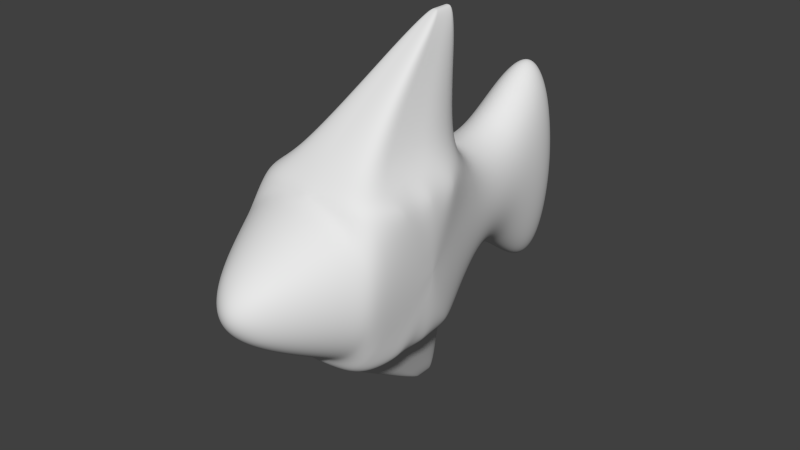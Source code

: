 # Source: Mod_Pescado_1.blend  (saved by Blender 2.74.0; exported with 4.5.12 LTS)
import bpy
from mathutils import Matrix  # noqa: F401  (used for matrix-valued properties, if any)

bpy.ops.wm.read_factory_settings(use_empty=True)
scene = bpy.context.scene
scene.name = 'Scene'

# ---- collections
col_collection_1 = bpy.data.collections.new('Collection 1'); scene.collection.children.link(col_collection_1)
col_collection_11 = bpy.data.collections.new('Collection 11'); scene.collection.children.link(col_collection_11)

# ---- materials (node trees are filled in below, after node groups)
mat_material = bpy.data.materials.new('Material')
mat_material.alpha_threshold = 0.0
mat_material.use_transparent_shadow = False
mat_material.roughness = 0.5
mat_material.line_color = (0.0, 0.0, 0.0, 1.0)

# ---- material node trees

# ---- world
world_world = bpy.data.worlds.new('World'); scene.world = world_world
world_world.color = (0.05088, 0.05088, 0.05088)
world_world.use_sun_shadow = False
world_world.sun_shadow_jitter_overblur = 0.0
world_world.cycles.sampling_method = 'MANUAL'
world_world.cycles.sample_map_resolution = 256

# ---- meshes
me_cube = bpy.data.meshes.new('Cube')
me_cube.from_pydata([(0.8744, 1.074, -0.7098), (1.0, -1.0, -1.0), (-1.0, -1.0, -1.0), (-0.8881, 1.074, -0.7234), (0.8881, 1.074, 0.7234), (1.0, -1.0, 1.0), (-1.0, -1.0, 1.0), (-0.8744, 1.074, 0.7098), (1.0, -1.0, -1.0), (-1.0, -1.0, -1.0), (1.0, -1.0, 1.0), (-1.0, -1.0, 1.0), (0.2783, -2.177, -0.2783), (-0.2783, -2.177, -0.2783), (0.2783, -2.177, 0.2783), (-0.2783, -2.177, 0.2783), (0.5026, 2.202, -0.5002), (-0.5028, 2.202, -0.5004), (0.5028, 2.202, 0.5004), (-0.5026, 2.202, 0.5002), (2.375, 3.453, -0.4342), (-2.536, 3.453, -0.5951), (2.536, 3.453, 0.5951), (-2.375, 3.453, 0.4342), (-1.0, 2.98e-07, -1.0), (-1.0, -1.0, 0.0), (-0.8813, 1.074, -0.006821), (-1.0, 1.788e-07, 1.0), (-1.0, 0.5, -1.0), (-1.0, -1.0, 0.5), (-0.8778, 1.074, 0.3515), (-1.0, 0.5, 1.0), (-1.0, -0.5, -1.0), (-1.0, -1.0, -0.5), (-0.8847, 1.074, -0.3651), (-1.0, -0.5, 1.0), (-1.0, 2.682e-07, -0.5), (-1.0, 2.086e-07, 0.5), (-1.0, -0.5, 0.5), (-1.0, -0.5, -0.5), (-1.0, 0.5, -0.5), (-1.0, 0.5, 0.5), (-2.351, 0.9582, -0.08271), (-2.351, 0.9582, -7.681e-08), (-2.351, 1.289, -0.08271), (-2.351, 1.289, -7.681e-08), (-2.351, 1.206, -7.681e-08), (-2.351, 1.041, -7.681e-08), (-2.351, 1.124, -7.681e-08), (-2.351, 1.124, 0.08271), (-2.351, 0.9582, 0.08271), (-2.351, 1.289, 0.08271), (-2.351, 1.124, -0.08271), (-2.351, 1.041, 0.08271), (-2.351, 1.041, -0.08271), (-2.351, 1.206, -0.08271), (-2.351, 1.206, 0.08271), (1.0, -5.96e-08, -1.0), (0.8813, 1.074, 0.006821), (1.0, -1.0, 0.0), (1.0, -5.364e-07, 1.0), (1.0, -0.5, -1.0), (0.8847, 1.074, 0.3651), (1.0, -1.0, 0.5), (1.0, -0.5, 1.0), (1.0, 0.5, -1.0), (0.8778, 1.074, -0.3515), (1.0, -1.0, -0.5), (1.0, 0.5, 1.0), (1.0, -1.788e-07, -0.5), (1.0, -4.172e-07, 0.5), (1.0, 0.5, 0.5), (1.0, 0.5, -0.5), (1.0, -0.5, -0.5), (1.0, -0.5, 0.5), (2.449, 1.34, -0.09461), (2.449, 1.34, 5.764e-08), (2.449, 0.9619, -0.09461), (2.449, 0.9619, 5.764e-08), (2.449, 1.057, 5.764e-08), (2.449, 1.246, 5.764e-08), (2.449, 1.151, 5.764e-08), (2.449, 1.151, 0.09461), (2.449, 1.34, 0.09461), (2.449, 0.9619, 0.09461), (2.449, 1.151, -0.09461), (2.449, 1.246, 0.09461), (2.449, 1.246, -0.09461), (2.449, 1.057, -0.09461), (2.449, 1.057, 0.09461)], [], [(0, 65, 57, 61, 1, 2, 32, 24, 28, 3), (4, 7, 31, 27, 35, 6, 5, 64, 60, 68), (74, 64, 5, 63), (2, 1, 8, 9), (41, 31, 7, 30), (4, 62, 58, 66, 0, 16, 18), (8, 10, 14, 12), (5, 6, 11, 10), (6, 29, 25, 33, 2, 9, 11), (1, 67, 59, 63, 5, 10, 8), (12, 14, 15, 13), (11, 9, 13, 15), (9, 8, 12, 13), (10, 11, 15, 14), (19, 18, 22, 23), (7, 4, 18, 19), (3, 34, 26, 30, 7, 19, 17), (0, 3, 17, 16), (22, 20, 21, 23), (18, 16, 20, 22), (17, 19, 23, 21), (16, 17, 21, 20), (25, 29, 50, 43), (26, 34, 44, 45), (38, 35, 27, 37), (40, 36, 52, 55), (41, 30, 51, 56), (29, 6, 35, 38), (32, 39, 36, 24), (2, 33, 39, 32), (39, 33, 42, 54), (28, 40, 34, 3), (24, 36, 40, 28), (33, 25, 43, 42), (34, 40, 55, 44), (29, 38, 53, 50), (37, 27, 31, 41), (55, 46, 45, 44), (54, 47, 48, 52), (47, 53, 49, 48), (43, 50, 53, 47), (42, 43, 47, 54), (52, 48, 46, 55), (46, 56, 51, 45), (48, 49, 56, 46), (37, 41, 56, 49), (38, 37, 49, 53), (30, 26, 45, 51), (36, 39, 54, 52), (62, 71, 86, 83), (69, 72, 87, 85), (71, 68, 60, 70), (63, 59, 78, 84), (71, 70, 82, 86), (62, 4, 68, 71), (65, 72, 69, 57), (0, 66, 72, 65), (70, 74, 89, 82), (61, 73, 67, 1), (57, 69, 73, 61), (58, 62, 83, 76), (59, 67, 77, 78), (73, 69, 85, 88), (70, 60, 64, 74), (88, 79, 78, 77), (87, 80, 81, 85), (80, 86, 82, 81), (76, 83, 86, 80), (75, 76, 80, 87), (85, 81, 79, 88), (79, 89, 84, 78), (81, 82, 89, 79), (67, 73, 88, 77), (66, 58, 76, 75), (72, 66, 75, 87), (74, 63, 84, 89)])
_uv = me_cube.uv_layers.new(name='UVMap')
_uv.uv.foreach_set('vector', [0.6747, 0.4434, 0.6227, 0.4553, 0.5277, 0.4751, 0.423, 0.4674, 0.3261, 0.4403, 0.3253, 0.007755, 0.4086, -0.0002559, 0.5367, 0.01126, 0.6258, 0.03255, 0.6739, 0.05774, 0.4883, 0.1674, 0.6197, 0.03713, 0.6747, 0.06244, 0.7254, 0.09277, 0.7533, 0.1761, 0.8102, 0.3492, 0.6479, 0.4512, 0.6093, 0.4636, 0.5624, 0.4213, 0.5443, 0.3294, 0.2398, 0.2709, 0.2398, 0.3388, 0.1718, 0.3388, 0.1718, 0.2709, 0.0, 0.0, 0.0, 0.0, -0.6719, 0.009766, 0.0, 0.0, 0.6286, 0.09221, 0.642, 0.0534, 0.6808, 0.06681, 0.6674, 0.1056, 0.8186, 0.2992, 0.7938, 0.3841, 0.7907, 0.3233, 0.7659, 0.2593, 0.8403, 0.2574, 0.9587, 0.2532, 0.9122, 0.3345, 0.1236, 0.1779, 0.1287, 0.2014, 0.09571, 0.2357, 0.06295, 0.2054, 0.0, 0.0, 0.0, 0.0, 0.0, 0.0, 0.0, 0.0, 0.0, 0.0, 0.0, 0.0, 0.0, 0.0, 0.0, 0.0, 0.0, 0.0, 0.0, 0.0, 0.0, 0.0, 0.0, 0.0, 0.0, 0.0, 0.0, 0.0, 0.0, 0.0, 0.0, 0.0, 0.0, 0.0, -0.6719, 0.009766, 0.05299, 0.1484, 0.09209, 0.2047, 0.01321, 0.2088, 0.002642, 0.1829, 0.2738, 0.1864, 0.2613, 0.2318, 0.1587, 0.1947, 0.1339, 0.1173, 0.3438, 0.1888, 0.1978, 0.3533, 0.02517, 0.1952, 0.1233, 0.1202, -0.03463, 0.1934, 0.2237, 0.04207, 0.211, 0.2518, 0.163, 0.2893, 0.8723, 0.6915, 0.8865, 0.6212, 0.9938, 0.5686, 0.8921, 0.7088, 0.6559, 0.04856, 0.6574, 0.4088, 0.4437, 0.1649, 0.4565, 0.07282, 0.6539, 0.0456, 0.5816, 0.1958, 0.5475, 0.2366, 0.6413, 0.09889, 0.6157, 0.03504, 0.7585, 0.1686, 0.7822, 0.3518, 0.6783, 0.4383, 0.6628, 0.05304, 0.8217, 0.1673, 0.8203, 0.384, 0.1527, 0.8847, 0.1573, 0.8582, 0.3108, 0.8488, 0.3062, 0.8753, 0.1202, 0.8864, 0.1202, 0.7996, 0.2936, 0.8174, 0.3039, 0.8819, 0.1552, 0.8888, 0.1552, 0.8071, 0.3183, 0.8238, 0.328, 0.8845, 0.9037, 0.734, 0.7816, 0.7383, 0.6759, 0.5645, 0.9679, 0.6288, 0.7628, 0.8985, 0.8155, 0.8496, 0.8883, 0.9102, 1.006, 0.8086, 0.8176, 0.8992, 0.8445, 0.9612, 0.9518, 0.7736, 0.923, 0.9472, 0.5485, 0.1792, 0.5485, 0.1127, 0.6149, 0.1127, 0.6149, 0.1792, 0.7734, 0.8878, 0.8275, 0.8413, 0.9363, 0.8311, 0.9378, 0.896, 0.8362, 0.8403, 0.858, 0.8145, 0.9461, 0.8309, 0.9845, 0.8286, 0.6352, 0.2252, 0.6352, 0.1849, 0.6755, 0.1849, 0.6755, 0.2252, 0.7333, 0.2207, 0.7118, 0.2563, 0.6762, 0.2349, 0.7027, 0.1908, 0.7896, 0.2725, 0.7622, 0.3204, 0.7426, 0.2699, 0.764, 0.2342, 0.7819, 0.8865, 0.7286, 0.9727, 0.9469, 0.9923, 0.9309, 0.9673, 0.6784, 0.06114, 0.6504, 0.1101, 0.6147, 0.08864, 0.6361, 0.05297, 0.7125, 0.08744, 0.686, 0.1315, 0.6504, 0.1101, 0.6784, 0.06114, 0.7287, 0.966, 0.7628, 0.8985, 1.006, 0.8086, 0.91, 0.9859, 0.9244, 0.9832, 0.834, 0.9269, 0.9828, 0.7651, 0.9374, 0.8535, 0.9788, 0.7686, 0.7606, 0.9078, 0.9249, 0.9236, 0.935, 0.9361, 0.6413, 0.1062, 0.6413, 0.07, 0.6776, 0.07, 0.6776, 0.1062, 0.9324, 0.8625, 0.9259, 0.8625, 0.9259, 0.856, 0.9324, 0.856, 0.9324, 0.8754, 0.9259, 0.8754, 0.9259, 0.8689, 0.9324, 0.8689, 0.9259, 0.8754, 0.9194, 0.8754, 0.9194, 0.8689, 0.9259, 0.8689, 0.9259, 0.8819, 0.9194, 0.8819, 0.9194, 0.8754, 0.9259, 0.8754, 0.9324, 0.8819, 0.9259, 0.8819, 0.9259, 0.8754, 0.9324, 0.8754, 0.9324, 0.8689, 0.9259, 0.8689, 0.9259, 0.8625, 0.9324, 0.8625, 0.9259, 0.8625, 0.9194, 0.8625, 0.9194, 0.856, 0.9259, 0.856, 0.9259, 0.8689, 0.9194, 0.8689, 0.9194, 0.8625, 0.9259, 0.8625, 0.7935, 0.8783, 0.8362, 0.8403, 0.9845, 0.8286, 0.9897, 0.8927, 0.7606, 0.9078, 0.7935, 0.8783, 0.9897, 0.8927, 0.9249, 0.9236, 0.7256, 0.9457, 0.7711, 0.893, 0.9261, 0.9751, 0.8539, 0.9906, 0.7415, 0.9194, 0.8015, 0.863, 0.9309, 0.8716, 0.9343, 0.9717, 0.9659, 0.7774, 0.9128, 0.7915, 0.8706, 0.9964, 0.9441, 0.9707, 0.8121, 0.8477, 0.8577, 0.8106, 0.9556, 0.9962, 0.882, 0.9806, 0.3757, 0.2306, 0.3757, 0.2985, 0.3078, 0.2985, 0.3078, 0.2306, 0.8465, 0.8248, 0.7786, 0.893, 0.943, 0.9317, 0.9662, 0.9968, 0.9128, 0.7915, 0.8411, 0.8274, 0.8125, 0.988, 0.8706, 0.9964, 0.4158, 0.2089, 0.4158, 0.2768, 0.3478, 0.2768, 0.3478, 0.2089, 0.3936, 0.217, 0.3936, 0.2749, 0.3357, 0.2749, 0.3357, 0.217, 0.4514, 0.217, 0.4514, 0.2749, 0.3936, 0.2749, 0.3936, 0.217, 0.8411, 0.8274, 0.7791, 0.9023, 0.7482, 0.9734, 0.8125, 0.988, 0.2468, 0.2418, 0.2468, 0.2997, 0.1889, 0.2997, 0.1889, 0.2418, 0.3357, 0.217, 0.3357, 0.2749, 0.2778, 0.2749, 0.2778, 0.217, 0.766, 0.8972, 0.8529, 0.8248, 1.012, 0.7812, 0.9689, 0.9874, 0.7786, 0.893, 0.8472, 0.8248, 0.991, 0.7984, 0.943, 0.9317, 0.7684, 0.8927, 0.8121, 0.8477, 0.882, 0.9806, 0.8181, 0.9728, 0.3171, 0.2368, 0.3171, 0.3047, 0.2491, 0.3047, 0.2491, 0.2368, 0.9127, 0.9759, 0.9127, 0.9817, 0.9068, 0.9817, 0.9068, 0.9759, 0.9244, 0.9759, 0.9244, 0.9817, 0.9186, 0.9817, 0.9186, 0.9759, 0.9244, 0.9817, 0.9244, 0.9876, 0.9186, 0.9876, 0.9186, 0.9817, 0.9303, 0.9817, 0.9303, 0.9876, 0.9244, 0.9876, 0.9244, 0.9817, 0.9303, 0.9759, 0.9303, 0.9817, 0.9244, 0.9817, 0.9244, 0.9759, 0.9186, 0.9759, 0.9186, 0.9817, 0.9127, 0.9817, 0.9127, 0.9759, 0.9127, 0.9817, 0.9127, 0.9876, 0.9068, 0.9876, 0.9068, 0.9817, 0.9186, 0.9817, 0.9186, 0.9876, 0.9127, 0.9876, 0.9127, 0.9817, 0.7013, 0.9513, 0.7684, 0.8927, 0.8181, 0.9728, 0.7445, 0.961, 0.7442, 0.9665, 0.952, 0.8073, 0.9317, 0.9347, 0.8728, 0.989, 0.8577, 0.8106, 0.9795, 0.7657, 0.8886, 0.9317, 0.9556, 0.9962, 0.784, 0.8998, 0.771, 0.9482, 0.715, 0.9712, 0.7482, 0.9734])
me_cube.materials.append(mat_material)
me_cube.use_remesh_preserve_volume = False
me_cube.use_remesh_preserve_attributes = False
me_cube.use_mirror_vertex_groups = False
me_cube.update()
arm_armature = bpy.data.armatures.new('Armature')  # bones are not reproduced

# ---- objects
ob_armature = bpy.data.objects.new('Armature', arm_armature)
ob_cube = bpy.data.objects.new('Cube', me_cube)

# ---- transforms, parenting, visibility, modifiers, constraints
ob_armature.location = (-0.0451, -2.517, 0.009302)
ob_armature.rotation_euler = (-0.08019, 0.4214, 0.01213)
ob_armature.scale = (0.2674, 0.2674, 0.2674)
ob_armature.show_in_front = True
ob_armature.lineart.crease_threshold = 0.0
ob_cube.parent = ob_armature
ob_cube.matrix_parent_inverse = Matrix(((-0.371, 0.01107, -0.9286, -0.8446), (-0.07488, 0.9963, 0.0418, 2.542), (0.9256, 0.08504, -0.3688, -0.08412), (0.0, 0.0, 0.0, 1.0)))
ob_cube.location = (-1.118e-08, 2.384e-07, 5.215e-08)
ob_cube.scale = (1.0, 1.0, 1.0)
ob_cube.lock_rotations_4d = False
ob_cube.empty_display_type = 'ARROWS'
ob_cube.lineart.crease_threshold = 0.0
_vg = ob_cube.vertex_groups.new(name='Bone')
for _i, _w in zip([1, 2, 6, 8, 9, 10, 11, 12, 13, 14, 15], [0.02837, 0.08031, 0.05258, 0.08031, 0.02837, 0.1119, 0.1119, 0.456, 0.456, 0.8141, 0.8141]): _vg.add([_i], _w, 'REPLACE')
_vg = ob_cube.vertex_groups.new(name='Cabeza')
_vg.add([8, 9, 10, 11, 12, 13, 14, 15], 1.0, 'REPLACE')
_vg = ob_cube.vertex_groups.new(name='Tronco')
_vg.add([0, 1, 2, 3, 4, 5, 6, 7, 24, 27, 28, 29, 30, 31, 32, 33, 34, 35, 36, 37, 38, 39, 40, 41, 57, 60, 61, 62, 63, 64, 65, 66, 67, 68, 69, 70, 71, 72, 73, 74], 1.0, 'REPLACE')
_vg = ob_cube.vertex_groups.new(name='Cola')
_vg.add([0, 3, 4, 7, 16, 17, 18, 19, 26, 30, 34, 58, 62, 66], 1.0, 'REPLACE')
_vg = ob_cube.vertex_groups.new(name='Aleta_trasera')
_vg.add([16, 17, 18, 19, 20, 21, 22, 23], 1.0, 'REPLACE')
_vg = ob_cube.vertex_groups.new(name='Tronco_Arriba')
_vg.add([58, 59, 62, 63, 66, 67, 69, 70, 71, 72, 73, 74, 75, 76, 77, 78, 79, 80, 81, 82, 83, 84, 85, 86, 87, 88, 89], 1.0, 'REPLACE')
_vg = ob_cube.vertex_groups.new(name='Tronco_Abajo')
_vg.add([25, 26, 29, 30, 33, 34, 36, 37, 38, 39, 40, 41, 42, 43, 44, 45, 46, 47, 48, 49, 50, 51, 52, 53, 54, 55, 56], 1.0, 'REPLACE')
_m = ob_cube.modifiers.new('Armature', 'ARMATURE')
_m.object = ob_armature
_m = ob_cube.modifiers.new('Subsurf', 'SUBSURF')
_m.uv_smooth = 'PRESERVE_CORNERS'
_m.levels = 6
_m.render_levels = 6

# ---- collection membership
col_collection_1.objects.link(ob_armature)
col_collection_11.objects.link(ob_cube)

# ---- scene / render settings (as saved in the file)
scene.frame_start = 1; scene.frame_end = 250; scene.frame_set(2)
scene.render.engine = 'BLENDER_EEVEE_NEXT'
scene.render.resolution_percentage = 50
scene.render.dither_intensity = 0.0
scene.cycles.use_denoising = False
scene.cycles.samples = 10
scene.cycles.sampling_pattern = 'TABULATED_SOBOL'
scene.cycles.light_sampling_threshold = 0.0
scene.cycles.use_adaptive_sampling = False
scene.cycles.use_light_tree = False
scene.cycles.blur_glossy = 0.0
scene.cycles.pixel_filter_type = 'GAUSSIAN'
scene.cycles.sample_clamp_indirect = 0.0
scene.view_settings.view_transform = 'Standard'
bpy.context.view_layer.update()

# ---- added for rendering (the .blend has no active camera and no usable light): camera, sun
cam_auto = bpy.data.cameras.new('AutoCamera')
cam_auto.lens = 50.0
cam_auto.sensor_width = 36.0
cam_auto.clip_end = 1000.0
ob_auto_camera = bpy.data.objects.new('AutoCamera', cam_auto)
scene.collection.objects.link(ob_auto_camera)
ob_auto_camera.location = (1.64379, -4.01181, 1.58017)
ob_auto_camera.rotation_euler = (1.09748, -7.21219e-08, 0.694738)
scene.camera = ob_auto_camera
light_auto_sun = bpy.data.lights.new('AutoSun', 'SUN')
light_auto_sun.energy = 3.0
light_auto_sun.angle = 0.0523599
ob_auto_sun = bpy.data.objects.new('AutoSun', light_auto_sun)
scene.collection.objects.link(ob_auto_sun)
ob_auto_sun.rotation_euler = (0.872665, 0.174533, 0.523599)
bpy.context.view_layer.update()
